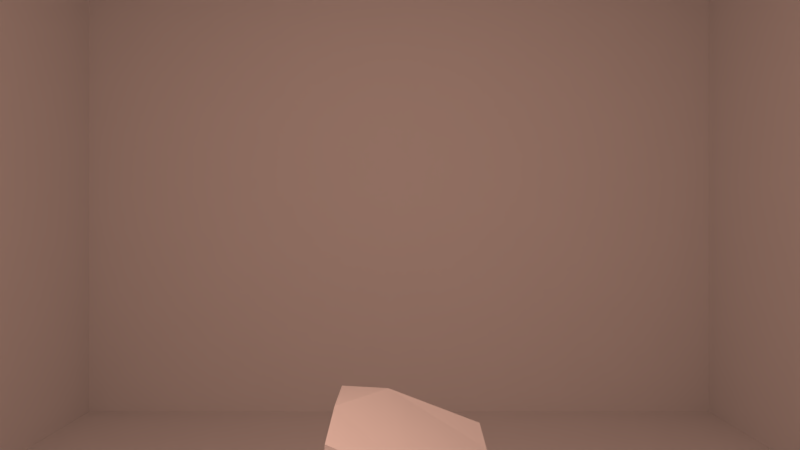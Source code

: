 # Source: Blank_scene.blend  (saved by Blender 2.78.0; exported with 4.5.12 LTS)
import bpy
from mathutils import Matrix  # noqa: F401  (used for matrix-valued properties, if any)

bpy.ops.wm.read_factory_settings(use_empty=True)
scene = bpy.context.scene
scene.name = 'Scene'

# ---- collections
col_collection_1 = bpy.data.collections.new('Collection 1'); scene.collection.children.link(col_collection_1)
col_collection_2 = bpy.data.collections.new('Collection 2'); scene.collection.children.link(col_collection_2)
col_collection_2.hide_render = True
col_collection_2.hide_viewport = True
col_collection_3 = bpy.data.collections.new('Collection 3'); scene.collection.children.link(col_collection_3)
col_collection_3.hide_render = True
col_collection_3.hide_viewport = True
col_collection_4 = bpy.data.collections.new('Collection 4'); scene.collection.children.link(col_collection_4)
col_collection_4.hide_render = True
col_collection_4.hide_viewport = True
col_collection_5 = bpy.data.collections.new('Collection 5'); scene.collection.children.link(col_collection_5)
col_collection_5.hide_render = True
col_collection_5.hide_viewport = True
col_collection_11 = bpy.data.collections.new('Collection 11'); scene.collection.children.link(col_collection_11)
col_collection_11.hide_render = True
col_collection_11.hide_viewport = True
col_collection_12 = bpy.data.collections.new('Collection 12'); scene.collection.children.link(col_collection_12)
col_collection_12.hide_render = True
col_collection_12.hide_viewport = True
col_collection_13 = bpy.data.collections.new('Collection 13'); scene.collection.children.link(col_collection_13)
col_collection_13.hide_render = True
col_collection_13.hide_viewport = True
col_collection_14 = bpy.data.collections.new('Collection 14'); scene.collection.children.link(col_collection_14)
col_collection_14.hide_render = True
col_collection_14.hide_viewport = True
col_collection_15 = bpy.data.collections.new('Collection 15'); scene.collection.children.link(col_collection_15)
col_collection_15.hide_render = True
col_collection_15.hide_viewport = True

# ---- materials (node trees are filled in below, after node groups)
mat_room_mat = bpy.data.materials.new('Room Mat')
mat_room_mat.alpha_threshold = 0.0
mat_room_mat.use_transparent_shadow = False
mat_room_mat.roughness = 0.5
mat_room_mat.specular_intensity = 0.0
mat_room_albedo_mat = bpy.data.materials.new('Room Albedo Mat')
mat_room_albedo_mat.alpha_threshold = 0.0
mat_room_albedo_mat.use_transparent_shadow = False
mat_room_albedo_mat.roughness = 0.5

# ---- material node trees

# ---- world
world_world = bpy.data.worlds.new('World'); scene.world = world_world
world_world.use_nodes = True; world_world.node_tree.nodes.clear()
_N = world_world.node_tree.nodes; _L = world_world.node_tree.links
n0 = _N.new('ShaderNodeOutputWorld'); n0.name = 'World Output'; n0.location = (300, 300)
n1 = _N.new('ShaderNodeBackground'); n1.name = 'Background'; n1.location = (10, 300)
n1.inputs[0].default_value = (0.0, 0.0, 0.0, 1.0)
n1.inputs[1].default_value = 0.4
_L.new(n1.outputs[0], n0.inputs[0])
n0.is_active_output = True
world_world.color = (0.05088, 0.05088, 0.05088)
world_world.use_sun_shadow = False
world_world.sun_shadow_jitter_overblur = 0.0
world_world.cycles.sampling_method = 'MANUAL'
world_world.light_settings.distance = 4.0

# ---- cameras
cam_camera = bpy.data.cameras.new('Camera')
cam_camera.clip_end = 100.0
cam_camera.lens = 20.85
cam_camera.sensor_width = 32.0
cam_camera.sensor_height = 18.0
cam_camera.display_size = 2.0
cam_camera.lens_unit = 'FOV'
cam_camera.dof.focus_distance = 0.0
cam_camera.dof.aperture_fstop = 128.0
cam_camera.dof.aperture_blades = 6

# ---- lights
light_point_001 = bpy.data.lights.new('Point.001', 'POINT')
light_point_001.color = (0.5071, 0.2843, 0.2166)
light_point_001.transmission_factor = 0.0
light_point_001.energy = 100.0
light_point_001.shadow_buffer_clip_start = 0.5
light_point_001.shadow_soft_size = 0.1
light_point_001.shadow_maximum_resolution = 0.006
light_point_001.use_absolute_resolution = True
light_point = bpy.data.lights.new('Point', 'POINT')
light_point.transmission_factor = 0.0
light_point.energy = 100.0
light_point.shadow_buffer_clip_start = 0.5
light_point.shadow_soft_size = 0.1
light_point.shadow_maximum_resolution = 0.006
light_point.use_absolute_resolution = True

# ---- meshes
me_cube_002 = bpy.data.meshes.new('Cube.002')
me_cube_002.from_pydata([(-0.2566, 1.289, 4.53e-06), (-0.2694, 1.788, -0.03814), (-0.2072, 1.865, 0.9569), (0.2423, 1.3, -0.03197), (0.2295, 1.798, -0.07012), (-2.552, -2.861, 0.0), (-2.552, -2.861, 3.515), (-2.552, 4.278, 0.0), (-2.552, 4.278, 3.515), (2.536, -2.861, 0.0), (2.536, -2.861, 3.515), (2.536, 4.278, 0.0), (2.536, 4.278, 3.515), (-0.4681, 0.2676, 3.396), (-0.5359, 0.1854, 3.46), (-0.4846, 1.198, 3.441), (-0.5552, 1.271, 3.512), (0.4542, 0.2901, 3.269), (0.5405, 0.2117, 3.312), (0.4377, 1.22, 3.314), (0.5213, 1.297, 3.364), (-0.5631, 1.273, 3.455), (-0.5438, 0.188, 3.403), (0.5134, 1.3, 3.307), (0.5327, 0.2143, 3.255), (-0.4795, 1.196, 3.478), (-0.4629, 0.2659, 3.433), (0.4428, 1.218, 3.351), (0.4593, 0.2884, 3.306), (0.9281, -2.855, 0.00321), (0.9281, -2.855, 2.203), (0.9881, -2.765, 0.009678), (0.9881, -2.765, 2.136), (1.928, -2.855, 0.00321), (1.928, -2.855, 2.203), (1.868, -2.765, 0.009678), (1.868, -2.765, 2.136), (0.9281, -2.765, 2.203), (0.9281, -2.765, 0.00321), (1.928, -2.765, 0.00321), (1.928, -2.765, 2.203), (0.9881, -2.798, 2.136), (0.9881, -2.798, 0.009678), (1.868, -2.798, 0.009678), (1.868, -2.798, 2.136), (0.2853, 1.868, 0.8226), (0.2934, 1.363, 0.7853), (-0.2003, 1.596, 0.9775), (-0.04128, 1.869, 0.9463), (-0.1968, 1.364, 0.9574), (0.0549, 1.362, 0.8511), (0.2863, 1.725, 0.7915)], [], [(0, 49, 47, 2, 1), (1, 2, 48, 45, 4), (4, 45, 51, 46, 3), (3, 46, 50, 49, 0), (50, 51, 48), (5, 7, 8, 6), (7, 11, 12, 8), (11, 9, 10, 12), (9, 5, 6, 10), (7, 5, 9, 11), (12, 10, 6, 8), (22, 14, 16, 21), (21, 16, 20, 23), (23, 20, 18, 24), (24, 18, 14, 22), (13, 15, 25, 26), (29, 30, 37, 38), (15, 13, 22, 21), (19, 15, 21, 23), (17, 19, 23, 24), (13, 17, 24, 22), (25, 27, 28, 26), (17, 13, 26, 28), (15, 19, 27, 25), (19, 17, 28, 27), (36, 35, 43, 44), (39, 40, 34, 33), (38, 39, 33, 29), (40, 37, 30, 34), (32, 31, 38, 37), (31, 35, 39, 38), (36, 32, 37, 40), (35, 36, 40, 39), (42, 41, 44, 43), (35, 31, 42, 43), (32, 36, 44, 41), (31, 32, 41, 42), (47, 48, 2), (45, 48, 51), (50, 46, 51), (48, 47, 50), (50, 47, 49)])
_uv = me_cube_002.uv_layers.new(name='UVMap')
_uv.uv.foreach_set('vector', [0.3024, 0.6654, 0.3024, 0.7309, 0.2863, 0.7335, 0.2674, 0.7335, 0.2674, 0.6654, 0.6725, 0.5841, 0.6725, 0.6522, 0.6608, 0.6522, 0.6374, 0.6452, 0.6374, 0.5841, 0.3515, 0.6654, 0.3515, 0.7265, 0.3416, 0.7237, 0.3164, 0.7214, 0.3164, 0.6654, 0.6865, 0.6522, 0.6865, 0.5962, 0.7114, 0.5879, 0.7215, 0.5866, 0.7215, 0.6522, 0.7114, 0.5879, 0.3416, 0.7237, 0.6608, 0.6522, 0.7467, 0.9932, 0.7467, 0.5068, 0.993, 0.5068, 0.993, 0.9932, 0.6234, 0.507, 0.6234, 0.8536, 0.3771, 0.8536, 0.3771, 0.507, 0.7467, 0.4932, 0.7467, 0.006813, 0.993, 0.006819, 0.993, 0.4932, 0.2533, 0.5069, 0.2533, 0.8535, 0.007008, 0.8535, 0.007008, 0.5069, 0.7327, 0.006999, 0.7327, 0.4934, 0.3771, 0.4932, 0.3771, 0.006813, 0.007008, 0.4933, 0.007008, 0.006907, 0.3631, 0.006813, 0.3631, 0.4932, 0.7031, 0.9034, 0.6991, 0.9034, 0.6991, 0.8293, 0.7031, 0.8293, 0.2917, 0.8689, 0.2877, 0.8689, 0.2877, 0.7949, 0.2917, 0.7949, 0.6641, 0.9033, 0.6601, 0.9033, 0.6601, 0.8293, 0.6641, 0.8293, 0.6414, 0.9033, 0.6374, 0.9033, 0.6374, 0.8293, 0.6414, 0.8293, 0.3579, 0.8347, 0.3579, 0.8982, 0.3553, 0.8982, 0.3553, 0.8347, 0.6641, 0.6658, 0.6641, 0.8157, 0.6578, 0.8157, 0.6578, 0.6658, 0.3163, 0.8159, 0.3163, 0.7525, 0.3218, 0.7471, 0.3218, 0.8212, 0.3553, 0.8158, 0.3553, 0.7524, 0.3607, 0.7471, 0.3607, 0.8211, 0.6796, 0.7346, 0.6796, 0.6711, 0.6851, 0.6658, 0.6851, 0.7399, 0.3412, 0.7524, 0.3412, 0.8158, 0.3358, 0.8211, 0.3358, 0.7471, 0.7026, 0.5704, 0.6374, 0.5704, 0.6374, 0.507, 0.7026, 0.507, 0.7192, 0.507, 0.7192, 0.5704, 0.7166, 0.5704, 0.7166, 0.507, 0.3189, 0.8348, 0.3189, 0.8983, 0.3163, 0.8983, 0.3163, 0.8348, 0.3358, 0.8982, 0.3358, 0.8347, 0.3384, 0.8347, 0.3384, 0.8982, 0.3594, 0.6518, 0.3594, 0.5069, 0.3617, 0.5069, 0.3617, 0.6518, 0.6438, 0.6658, 0.6438, 0.8157, 0.6374, 0.8157, 0.6374, 0.6658, 0.6851, 0.7535, 0.6851, 0.8215, 0.6788, 0.8215, 0.6788, 0.7535, 0.2737, 0.7949, 0.2737, 0.8628, 0.2674, 0.8628, 0.2674, 0.7949, 0.7215, 0.6704, 0.7215, 0.8153, 0.7173, 0.8157, 0.7173, 0.6658, 0.02333, 0.9311, 0.02333, 0.8712, 0.02379, 0.8671, 0.02379, 0.9352, 0.7173, 0.8934, 0.7173, 0.8334, 0.722, 0.8293, 0.722, 0.8974, 0.7033, 0.6663, 0.7033, 0.8111, 0.6991, 0.8157, 0.6991, 0.6658, 0.329, 0.5069, 0.329, 0.6518, 0.2674, 0.6518, 0.2674, 0.5069, 0.007008, 0.9269, 0.007008, 0.8671, 0.009316, 0.8671, 0.009316, 0.9269, 0.6788, 0.895, 0.6788, 0.8351, 0.6811, 0.8352, 0.6811, 0.895, 0.3453, 0.5069, 0.3453, 0.6518, 0.343, 0.6518, 0.343, 0.5069, 0.2674, 0.7628, 0.279, 0.7812, 0.2674, 0.7812, 0.3515, 0.7265, 0.6608, 0.6522, 0.3416, 0.7237, 0.7114, 0.5879, 0.3164, 0.7214, 0.3416, 0.7237, 0.279, 0.7812, 0.2674, 0.7628, 0.7114, 0.5879, 0.7114, 0.5879, 0.2674, 0.7628, 0.3024, 0.7309])
me_cube_002.materials.append(mat_room_mat)
me_cube_002.use_remesh_preserve_volume = False
me_cube_002.use_remesh_preserve_attributes = False
me_cube_002.use_mirror_vertex_groups = False
me_cube_002.update()
me_icosphere = bpy.data.meshes.new('Icosphere')
me_icosphere.from_pydata([(0.0, 0.0, -0.2856), (0.1809, -0.1314, -0.1474), (-0.0691, -0.2127, -0.1474), (-0.2236, 0.0, -0.1474), (-0.0691, 0.2127, -0.1474), (0.1809, 0.1314, -0.1474), (0.0691, -0.2127, 0.0762), (-0.1809, -0.1314, 0.0762), (-0.1809, 0.1314, 0.0762), (0.0691, 0.2127, 0.0762), (0.2236, 0.0, 0.0762), (0.0, 0.0, 0.2144), (0.0, 0.2835, -1.528), (0.0, 0.2835, -0.3211), (0.2455, 0.1417, -1.528), (0.2455, 0.1417, -0.3211), (0.2455, -0.1417, -1.528), (0.2455, -0.1417, -0.3211), (-2.478e-08, -0.2835, -1.528), (-2.478e-08, -0.2835, -0.3211), (-0.2455, -0.1417, -1.528), (-0.2455, -0.1417, -0.3211), (-0.2455, 0.1417, -1.528), (-0.2455, 0.1417, -0.3211)], [], [(0, 1, 2), (1, 0, 5), (0, 2, 3), (0, 3, 4), (0, 4, 5), (1, 5, 10), (2, 1, 6), (3, 2, 7), (4, 3, 8), (5, 4, 9), (1, 10, 6), (2, 6, 7), (3, 7, 8), (4, 8, 9), (5, 9, 10), (6, 10, 11), (7, 6, 11), (8, 7, 11), (9, 8, 11), (10, 9, 11), (12, 13, 15, 14), (14, 15, 17, 16), (16, 17, 19, 18), (18, 19, 21, 20), (15, 13, 23, 21, 19, 17), (20, 21, 23, 22), (22, 23, 13, 12), (12, 14, 16, 18, 20, 22)])
me_icosphere.use_remesh_preserve_volume = False
me_icosphere.use_remesh_preserve_attributes = False
me_icosphere.use_mirror_vertex_groups = False
me_icosphere.update()
me_cube = bpy.data.meshes.new('Cube')
me_cube.from_pydata([(-0.2566, 1.289, 4.53e-06), (-0.2566, 1.289, 1.0), (-0.2566, 1.789, 4.53e-06), (-0.2566, 1.789, 1.0), (0.2434, 1.289, 4.53e-06), (0.2434, 1.289, 1.0), (0.2434, 1.789, 4.53e-06), (0.2434, 1.789, 1.0), (-2.552, -2.861, 0.0), (-2.552, -2.861, 3.515), (-2.552, 4.278, 0.0), (-2.552, 4.278, 3.515), (2.536, -2.861, 0.0), (2.536, -2.861, 3.515), (2.536, 4.278, 0.0), (2.536, 4.278, 3.515), (-0.4691, 0.2744, 3.411), (-0.547, 0.1965, 3.468), (-0.4691, 1.206, 3.411), (-0.547, 1.283, 3.468), (0.4621, 0.2744, 3.411), (0.5399, 0.1965, 3.468), (0.4621, 1.206, 3.411), (0.5399, 1.283, 3.468), (-0.547, 1.283, 3.411), (-0.547, 0.1965, 3.411), (0.5399, 1.283, 3.411), (0.5399, 0.1965, 3.411), (-0.4691, 1.206, 3.448), (-0.4691, 0.2744, 3.448), (0.4621, 1.206, 3.448), (0.4621, 0.2744, 3.448), (0.9281, -2.855, 0.00321), (0.9281, -2.855, 2.203), (0.9881, -2.765, 0.009678), (0.9881, -2.765, 2.136), (1.928, -2.855, 0.00321), (1.928, -2.855, 2.203), (1.868, -2.765, 0.009678), (1.868, -2.765, 2.136), (0.9281, -2.765, 2.203), (0.9281, -2.765, 0.00321), (1.928, -2.765, 0.00321), (1.928, -2.765, 2.203), (0.9881, -2.798, 2.136), (0.9881, -2.798, 0.009678), (1.868, -2.798, 0.009678), (1.868, -2.798, 2.136), (1.697, -2.742, 1.069), (1.672, -2.742, 1.062), (1.648, -2.742, 1.049), (1.802, -2.743, 1.068), (1.649, -2.749, 1.037), (1.803, -2.751, 1.056), (1.649, -2.764, 1.037), (1.803, -2.766, 1.056), (1.647, -2.772, 1.05), (1.801, -2.773, 1.069), (1.646, -2.764, 1.063), (1.8, -2.765, 1.082), (1.646, -2.749, 1.062), (1.8, -2.75, 1.081), (1.723, -2.742, 1.073), (1.749, -2.742, 1.075), (1.775, -2.743, 1.075), (1.776, -2.75, 1.062), (1.75, -2.75, 1.062), (1.724, -2.75, 1.06), (1.699, -2.75, 1.056), (1.674, -2.749, 1.049), (1.776, -2.765, 1.062), (1.75, -2.765, 1.062), (1.724, -2.765, 1.06), (1.699, -2.765, 1.056), (1.674, -2.764, 1.049), (1.774, -2.773, 1.075), (1.748, -2.772, 1.075), (1.723, -2.772, 1.073), (1.697, -2.772, 1.069), (1.672, -2.772, 1.062), (1.773, -2.765, 1.088), (1.747, -2.765, 1.088), (1.721, -2.764, 1.086), (1.696, -2.764, 1.082), (1.67, -2.764, 1.075), (1.773, -2.75, 1.088), (1.747, -2.75, 1.088), (1.721, -2.749, 1.086), (1.696, -2.749, 1.082), (1.671, -2.749, 1.075)], [], [(0, 1, 3, 2), (2, 3, 7, 6), (6, 7, 5, 4), (4, 5, 1, 0), (7, 3, 1, 5), (8, 10, 11, 9), (10, 14, 15, 11), (14, 12, 13, 15), (12, 8, 9, 13), (10, 8, 12, 14), (15, 13, 9, 11), (25, 17, 19, 24), (24, 19, 23, 26), (26, 23, 21, 27), (27, 21, 17, 25), (16, 18, 28, 29), (32, 33, 40, 41), (18, 16, 25, 24), (22, 18, 24, 26), (20, 22, 26, 27), (16, 20, 27, 25), (28, 30, 31, 29), (20, 16, 29, 31), (18, 22, 30, 28), (22, 20, 31, 30), (39, 38, 46, 47), (42, 43, 37, 36), (41, 42, 36, 32), (43, 40, 33, 37), (35, 34, 41, 40), (34, 38, 42, 41), (39, 35, 40, 43), (38, 39, 43, 42), (45, 44, 47, 46), (38, 34, 45, 46), (35, 39, 47, 44), (34, 35, 44, 45), (81, 80, 85, 86), (86, 85, 64, 63), (64, 51, 53, 65), (56, 79, 84, 58), (87, 86, 63, 62), (65, 53, 55, 70), (83, 82, 87, 88), (88, 87, 62, 48), (70, 55, 57, 75), (84, 83, 88, 89), (89, 88, 48, 49), (75, 57, 59, 80), (53, 51, 61, 59, 57, 55), (60, 89, 49, 50), (80, 59, 61, 85), (82, 81, 86, 87), (58, 84, 89, 60), (85, 61, 51, 64), (50, 52, 54, 56, 58, 60), (79, 78, 83, 84), (78, 77, 82, 83), (77, 76, 81, 82), (76, 75, 80, 81), (54, 74, 79, 56), (74, 73, 78, 79), (73, 72, 77, 78), (72, 71, 76, 77), (71, 70, 75, 76), (52, 69, 74, 54), (69, 68, 73, 74), (68, 67, 72, 73), (67, 66, 71, 72), (66, 65, 70, 71), (50, 49, 69, 52), (49, 48, 68, 69), (48, 62, 67, 68), (62, 63, 66, 67), (63, 64, 65, 66)])
_uv = me_cube.uv_layers.new(name='UVMap')
_uv.uv.foreach_set('vector', [0.3024, 0.6654, 0.3024, 0.7335, 0.2674, 0.7335, 0.2674, 0.6654, 0.6725, 0.5841, 0.6725, 0.6522, 0.6374, 0.6522, 0.6374, 0.5841, 0.3515, 0.6654, 0.3515, 0.7335, 0.3164, 0.7335, 0.3164, 0.6654, 0.6865, 0.6522, 0.6865, 0.5841, 0.7215, 0.5841, 0.7215, 0.6522, 0.3023, 0.7812, 0.2674, 0.7812, 0.2674, 0.7471, 0.3023, 0.7472, 0.7467, 0.9932, 0.7467, 0.5068, 0.993, 0.5068, 0.993, 0.9932, 0.6234, 0.507, 0.6234, 0.8536, 0.3771, 0.8536, 0.3771, 0.507, 0.7467, 0.4932, 0.7467, 0.006813, 0.993, 0.006819, 0.993, 0.4932, 0.2533, 0.5069, 0.2533, 0.8535, 0.007008, 0.8535, 0.007008, 0.5069, 0.7327, 0.006999, 0.7327, 0.4934, 0.3771, 0.4932, 0.3771, 0.006813, 0.007008, 0.4933, 0.007008, 0.006907, 0.3631, 0.006813, 0.3631, 0.4932, 0.7031, 0.9034, 0.6991, 0.9034, 0.6991, 0.8293, 0.7031, 0.8293, 0.2917, 0.8689, 0.2877, 0.8689, 0.2877, 0.7949, 0.2917, 0.7949, 0.6641, 0.9033, 0.6601, 0.9033, 0.6601, 0.8293, 0.6641, 0.8293, 0.6414, 0.9033, 0.6374, 0.9033, 0.6374, 0.8293, 0.6414, 0.8293, 0.3579, 0.8347, 0.3579, 0.8982, 0.3553, 0.8982, 0.3553, 0.8347, 0.6641, 0.6658, 0.6641, 0.8157, 0.6578, 0.8157, 0.6578, 0.6658, 0.3163, 0.8159, 0.3163, 0.7525, 0.3218, 0.7471, 0.3218, 0.8212, 0.3553, 0.8158, 0.3553, 0.7524, 0.3607, 0.7471, 0.3607, 0.8211, 0.6796, 0.7346, 0.6796, 0.6711, 0.6851, 0.6658, 0.6851, 0.7399, 0.3412, 0.7524, 0.3412, 0.8158, 0.3358, 0.8211, 0.3358, 0.7471, 0.7026, 0.5704, 0.6374, 0.5704, 0.6374, 0.507, 0.7026, 0.507, 0.7192, 0.507, 0.7192, 0.5704, 0.7166, 0.5704, 0.7166, 0.507, 0.3189, 0.8348, 0.3189, 0.8983, 0.3163, 0.8983, 0.3163, 0.8348, 0.3358, 0.8982, 0.3358, 0.8347, 0.3384, 0.8347, 0.3384, 0.8982, 0.3594, 0.6518, 0.3594, 0.5069, 0.3617, 0.5069, 0.3617, 0.6518, 0.6438, 0.6658, 0.6438, 0.8157, 0.6374, 0.8157, 0.6374, 0.6658, 0.6851, 0.7535, 0.6851, 0.8215, 0.6788, 0.8215, 0.6788, 0.7535, 0.2737, 0.7949, 0.2737, 0.8628, 0.2674, 0.8628, 0.2674, 0.7949, 0.7215, 0.6704, 0.7215, 0.8153, 0.7173, 0.8157, 0.7173, 0.6658, 0.02333, 0.9311, 0.02333, 0.8712, 0.02379, 0.8671, 0.02379, 0.9352, 0.7173, 0.8934, 0.7173, 0.8334, 0.722, 0.8293, 0.722, 0.8974, 0.7033, 0.6663, 0.7033, 0.8111, 0.6991, 0.8157, 0.6991, 0.6658, 0.329, 0.5069, 0.329, 0.6518, 0.2674, 0.6518, 0.2674, 0.5069, 0.007008, 0.9269, 0.007008, 0.8671, 0.009316, 0.8671, 0.009316, 0.9269, 0.6788, 0.895, 0.6788, 0.8351, 0.6811, 0.8352, 0.6811, 0.895, 0.3453, 0.5069, 0.3453, 0.6518, 0.343, 0.6518, 0.343, 0.5069, 0.08751, 0.8741, 0.08751, 0.8759, 0.08646, 0.8759, 0.08646, 0.8741, 0.03787, 0.8706, 0.03813, 0.8689, 0.03904, 0.8689, 0.03879, 0.8706, 0.03904, 0.8689, 0.0397, 0.8671, 0.04061, 0.8671, 0.03995, 0.8689, 0.07244, 0.8671, 0.07178, 0.8689, 0.07087, 0.8689, 0.07153, 0.8671, 0.0378, 0.8724, 0.03787, 0.8706, 0.03879, 0.8706, 0.03872, 0.8724, 0.1015, 0.8689, 0.1015, 0.8671, 0.1026, 0.8671, 0.1026, 0.8689, 0.08751, 0.8706, 0.08751, 0.8723, 0.08646, 0.8723, 0.08646, 0.8706, 0.03787, 0.8741, 0.0378, 0.8724, 0.03872, 0.8724, 0.03879, 0.8741, 0.05587, 0.8759, 0.05653, 0.8777, 0.05562, 0.8777, 0.05496, 0.8759, 0.08751, 0.8688, 0.08751, 0.8706, 0.08646, 0.8706, 0.08646, 0.8688, 0.03813, 0.8759, 0.03787, 0.8741, 0.03879, 0.8741, 0.03904, 0.8759, 0.07178, 0.8759, 0.07244, 0.8777, 0.07153, 0.8777, 0.07087, 0.8759, 0.1342, 0.8676, 0.1342, 0.8686, 0.1333, 0.8691, 0.1324, 0.8686, 0.1324, 0.8676, 0.1333, 0.8671, 0.03879, 0.8777, 0.03813, 0.8759, 0.03904, 0.8759, 0.0397, 0.8777, 0.08751, 0.8759, 0.08751, 0.8777, 0.08646, 0.8777, 0.08646, 0.8759, 0.08751, 0.8723, 0.08751, 0.8741, 0.08646, 0.8741, 0.08646, 0.8723, 0.08751, 0.8671, 0.08751, 0.8688, 0.08646, 0.8688, 0.08646, 0.8671, 0.03813, 0.8689, 0.03879, 0.8671, 0.0397, 0.8671, 0.03904, 0.8689, 0.1175, 0.8692, 0.1166, 0.8686, 0.1166, 0.8676, 0.1175, 0.8671, 0.1184, 0.8676, 0.1184, 0.8686, 0.07178, 0.8689, 0.07152, 0.8706, 0.07062, 0.8706, 0.07087, 0.8689, 0.07152, 0.8706, 0.07145, 0.8724, 0.07054, 0.8724, 0.07062, 0.8706, 0.07145, 0.8724, 0.07152, 0.8741, 0.07062, 0.8741, 0.07054, 0.8724, 0.07152, 0.8741, 0.07178, 0.8759, 0.07087, 0.8759, 0.07062, 0.8741, 0.05653, 0.8671, 0.05587, 0.8689, 0.05496, 0.8689, 0.05562, 0.8671, 0.05587, 0.8689, 0.05561, 0.8706, 0.0547, 0.8706, 0.05496, 0.8689, 0.05561, 0.8706, 0.05554, 0.8724, 0.05463, 0.8724, 0.0547, 0.8706, 0.05554, 0.8724, 0.05561, 0.8741, 0.0547, 0.8741, 0.05463, 0.8724, 0.05561, 0.8741, 0.05587, 0.8759, 0.05496, 0.8759, 0.0547, 0.8741, 0.1015, 0.8776, 0.1015, 0.8759, 0.1026, 0.8759, 0.1026, 0.8776, 0.1015, 0.8759, 0.1015, 0.8742, 0.1026, 0.8742, 0.1026, 0.8759, 0.1015, 0.8742, 0.1015, 0.8724, 0.1026, 0.8724, 0.1026, 0.8742, 0.1015, 0.8724, 0.1015, 0.8707, 0.1026, 0.8707, 0.1026, 0.8724, 0.1015, 0.8707, 0.1015, 0.8689, 0.1026, 0.8689, 0.1026, 0.8707, 0.0397, 0.8777, 0.03904, 0.8759, 0.03995, 0.8759, 0.04061, 0.8777, 0.03904, 0.8759, 0.03879, 0.8741, 0.03969, 0.8741, 0.03995, 0.8759, 0.03879, 0.8741, 0.03872, 0.8724, 0.03962, 0.8724, 0.03969, 0.8741, 0.03872, 0.8724, 0.03879, 0.8706, 0.03969, 0.8706, 0.03962, 0.8724, 0.03879, 0.8706, 0.03904, 0.8689, 0.03995, 0.8689, 0.03969, 0.8706])
me_cube.materials.append(mat_room_albedo_mat)
me_cube.use_remesh_preserve_volume = False
me_cube.use_remesh_preserve_attributes = False
me_cube.use_mirror_vertex_groups = False
me_cube.update()

# ---- objects
ob_point_001 = bpy.data.objects.new('Point.001', light_point_001)
ob_room01 = bpy.data.objects.new('Room01', me_cube_002)
ob_point = bpy.data.objects.new('Point', light_point)
ob_avatar = bpy.data.objects.new('Avatar', me_icosphere)
ob_camera = bpy.data.objects.new('Camera', cam_camera)
ob_room = bpy.data.objects.new('Room', me_cube)

# ---- transforms, parenting, visibility, modifiers, constraints
ob_point_001.location = (-0.006584, 0.7393, 2.25)
ob_point_001.lineart.crease_threshold = 0.0
ob_room01.location = (0.0, 0.0, 0.0)
ob_room01.lineart.crease_threshold = 0.0
ob_point.location = (-0.006584, 0.7393, 2.25)
ob_point.hide_viewport = True
ob_point.hide_render = True
ob_point.lineart.crease_threshold = 0.0
ob_avatar.location = (0.0, 0.0, 1.531)
ob_avatar.hide_viewport = True
ob_avatar.hide_render = True
ob_avatar.show_bounds = True
ob_avatar.display_bounds_type = 'SPHERE'
ob_avatar.show_name = True
ob_avatar.show_axis = True
ob_avatar.show_wire = True
ob_avatar.show_in_front = True
ob_avatar.lineart.crease_threshold = 0.0
ob_camera.parent = ob_avatar
ob_camera.matrix_parent_inverse = Matrix(((1.0, 0.0, 0.0, -0.0), (0.0, 1.0, 0.0, -0.0), (0.0, 0.0, 1.0, -1.408), (0.0, 0.0, 0.0, 1.0)))
ob_camera.location = (0.0, 0.0, 1.408)
ob_camera.rotation_euler = (1.571, -0.0, -0.0)
ob_camera.hide_render = True
ob_camera.lineart.crease_threshold = 0.0
ob_room.location = (0.0, 0.0, 0.0)
ob_room.hide_viewport = True
ob_room.hide_render = True
ob_room.lineart.crease_threshold = 0.0

# ---- collection membership
col_collection_1.objects.link(ob_point_001)
col_collection_1.objects.link(ob_room01)
col_collection_1.objects.link(ob_point)
col_collection_1.objects.link(ob_avatar)
col_collection_1.objects.link(ob_camera)
col_collection_1.objects.link(ob_room)
col_collection_2.objects.link(ob_avatar)
col_collection_3.objects.link(ob_avatar)
col_collection_4.objects.link(ob_avatar)
col_collection_5.objects.link(ob_avatar)
col_collection_11.objects.link(ob_avatar)
col_collection_12.objects.link(ob_avatar)
col_collection_13.objects.link(ob_avatar)
col_collection_14.objects.link(ob_avatar)
col_collection_15.objects.link(ob_avatar)

# ---- scene / render settings (as saved in the file)
scene.camera = ob_camera
scene.frame_start = 1; scene.frame_end = 250; scene.frame_set(1)
scene.render.engine = 'BLENDER_EEVEE_NEXT'
scene.render.resolution_percentage = 50
scene.render.dither_intensity = 0.0
scene.cycles.use_denoising = False
scene.cycles.samples = 128
scene.cycles.sampling_pattern = 'TABULATED_SOBOL'
scene.cycles.light_sampling_threshold = 0.0
scene.cycles.use_adaptive_sampling = False
scene.cycles.use_light_tree = False
scene.cycles.blur_glossy = 0.0
scene.cycles.sample_clamp_indirect = 0.0
scene.view_settings.view_transform = 'Standard'
bpy.context.view_layer.update()
